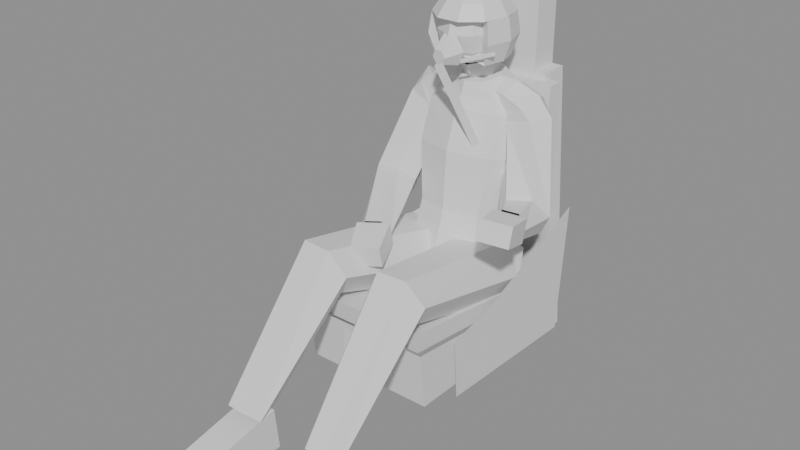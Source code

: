 # Source: pilot.blend  (saved by Blender 5.1.30; exported with 4.5.12 LTS)
import bpy
from mathutils import Matrix  # noqa: F401  (used for matrix-valued properties, if any)

bpy.ops.wm.read_factory_settings(use_empty=True)
scene = bpy.context.scene
scene.name = 'Scene'

# ---- materials (node trees are filled in below, after node groups)
mat_vehicle_pilot_suit = bpy.data.materials.new('VEHICLE_PILOT_SUIT')
mat_vehicle_pilot_suit.diffuse_color = (0.1559, 0.1779, 0.09759, 1.0)
mat_vehicle_pilot_helmet = bpy.data.materials.new('VEHICLE_PILOT_HELMET')
mat_vehicle_pilot_helmet.diffuse_color = (0.552, 0.5776, 0.5906, 1.0)
mat_vehicle_pilot_skin = bpy.data.materials.new('VEHICLE_PILOT_SKIN')
mat_vehicle_pilot_skin.diffuse_color = (0.6445, 0.3968, 0.2542, 1.0)
mat_vehicle_pilot_gear = bpy.data.materials.new('VEHICLE_PILOT_GEAR')
mat_vehicle_pilot_gear.diffuse_color = (0.2051, 0.2159, 0.227, 1.0)
mat_vehicle_plane_interior = bpy.data.materials.new('VEHICLE_PLANE_INTERIOR')
mat_vehicle_plane_interior.use_backface_culling = True
mat_vehicle_plane_interior.diffuse_color = (0.02, 0.02, 0.02, 1.0)
mat_vehicle_pilot_seat = bpy.data.materials.new('VEHICLE_PILOT_SEAT')
mat_vehicle_pilot_seat.diffuse_color = (0.33, 0.35, 0.37, 1.0)
mat_vehicle_pilot_seat_cushion = bpy.data.materials.new('VEHICLE_PILOT_SEAT_CUSHION')
mat_vehicle_pilot_seat_cushion.diffuse_color = (0.1, 0.12, 0.06, 1.0)
mat_vehicle_pilot_seat_handle = bpy.data.materials.new('VEHICLE_PILOT_SEAT_HANDLE')
mat_vehicle_pilot_seat_handle.diffuse_color = (0.7, 0.45, 0.02, 1.0)

# ---- material node trees
mat_vehicle_pilot_suit.use_nodes = True; mat_vehicle_pilot_suit.node_tree.nodes.clear()
_N = mat_vehicle_pilot_suit.node_tree.nodes; _L = mat_vehicle_pilot_suit.node_tree.links
n0 = _N.new('ShaderNodeBsdfPrincipled'); n0.name = 'Principled BSDF'; n0.location = (-200, 100)
n1 = _N.new('ShaderNodeOutputMaterial'); n1.name = 'Material Output'; n1.location = (200, 100)
_L.new(n0.outputs[0], n1.inputs[0])
n1.is_active_output = True
mat_vehicle_pilot_helmet.use_nodes = True; mat_vehicle_pilot_helmet.node_tree.nodes.clear()
_N = mat_vehicle_pilot_helmet.node_tree.nodes; _L = mat_vehicle_pilot_helmet.node_tree.links
n0 = _N.new('ShaderNodeBsdfPrincipled'); n0.name = 'Principled BSDF'; n0.location = (-200, 100)
n1 = _N.new('ShaderNodeOutputMaterial'); n1.name = 'Material Output'; n1.location = (200, 100)
_L.new(n0.outputs[0], n1.inputs[0])
n1.is_active_output = True
mat_vehicle_pilot_skin.use_nodes = True; mat_vehicle_pilot_skin.node_tree.nodes.clear()
_N = mat_vehicle_pilot_skin.node_tree.nodes; _L = mat_vehicle_pilot_skin.node_tree.links
n0 = _N.new('ShaderNodeBsdfPrincipled'); n0.name = 'Principled BSDF'; n0.location = (-200, 100)
n1 = _N.new('ShaderNodeOutputMaterial'); n1.name = 'Material Output'; n1.location = (200, 100)
_L.new(n0.outputs[0], n1.inputs[0])
n1.is_active_output = True
mat_vehicle_pilot_gear.use_nodes = True; mat_vehicle_pilot_gear.node_tree.nodes.clear()
_N = mat_vehicle_pilot_gear.node_tree.nodes; _L = mat_vehicle_pilot_gear.node_tree.links
n0 = _N.new('ShaderNodeBsdfPrincipled'); n0.name = 'Principled BSDF'; n0.location = (-200, 100)
n1 = _N.new('ShaderNodeOutputMaterial'); n1.name = 'Material Output'; n1.location = (200, 100)
_L.new(n0.outputs[0], n1.inputs[0])
n1.is_active_output = True
mat_vehicle_plane_interior.use_nodes = True; mat_vehicle_plane_interior.node_tree.nodes.clear()
_N = mat_vehicle_plane_interior.node_tree.nodes; _L = mat_vehicle_plane_interior.node_tree.links
n0 = _N.new('ShaderNodeBsdfPrincipled'); n0.name = 'Principled BSDF'; n0.location = (-200, 100)
n1 = _N.new('ShaderNodeOutputMaterial'); n1.name = 'Material Output'; n1.location = (200, 100)
_L.new(n0.outputs[0], n1.inputs[0])
n1.is_active_output = True
mat_vehicle_pilot_seat.use_nodes = True; mat_vehicle_pilot_seat.node_tree.nodes.clear()
_N = mat_vehicle_pilot_seat.node_tree.nodes; _L = mat_vehicle_pilot_seat.node_tree.links
n0 = _N.new('ShaderNodeBsdfPrincipled'); n0.name = 'Principled BSDF'; n0.location = (-200, 100)
n1 = _N.new('ShaderNodeOutputMaterial'); n1.name = 'Material Output'; n1.location = (200, 100)
_L.new(n0.outputs[0], n1.inputs[0])
n1.is_active_output = True
mat_vehicle_pilot_seat_cushion.use_nodes = True; mat_vehicle_pilot_seat_cushion.node_tree.nodes.clear()
_N = mat_vehicle_pilot_seat_cushion.node_tree.nodes; _L = mat_vehicle_pilot_seat_cushion.node_tree.links
n0 = _N.new('ShaderNodeBsdfPrincipled'); n0.name = 'Principled BSDF'; n0.location = (-200, 100)
n1 = _N.new('ShaderNodeOutputMaterial'); n1.name = 'Material Output'; n1.location = (200, 100)
_L.new(n0.outputs[0], n1.inputs[0])
n1.is_active_output = True
mat_vehicle_pilot_seat_handle.use_nodes = True; mat_vehicle_pilot_seat_handle.node_tree.nodes.clear()
_N = mat_vehicle_pilot_seat_handle.node_tree.nodes; _L = mat_vehicle_pilot_seat_handle.node_tree.links
n0 = _N.new('ShaderNodeBsdfPrincipled'); n0.name = 'Principled BSDF'; n0.location = (-200, 100)
n1 = _N.new('ShaderNodeOutputMaterial'); n1.name = 'Material Output'; n1.location = (200, 100)
_L.new(n0.outputs[0], n1.inputs[0])
n1.is_active_output = True

# ---- meshes
me_suit = bpy.data.meshes.new('Suit')
me_suit.from_pydata([(0.15, 0.07, -0.725), (0.1521, 0.08, -0.685), (0.1076, -0.003141, -0.6677), (0.1061, -0.008889, -0.7053), (9.315e-18, -0.03758, -0.6605), (9.185e-18, -0.04157, -0.6971), (-0.1076, -0.003141, -0.6677), (-0.1061, -0.008889, -0.7053), (-0.1521, 0.08, -0.685), (-0.15, 0.07, -0.725), (-0.1076, 0.1631, -0.7023), (-0.1061, 0.1489, -0.7447), (-2.794e-17, 0.1976, -0.7095), (-2.755e-17, 0.1816, -0.7529), (0.1076, 0.1631, -0.7023), (0.1061, 0.1489, -0.7447), (0.14, 0.1, -0.565), (0.099, 0.02682, -0.5524), (8.573e-18, -0.003489, -0.5472), (-0.099, 0.02682, -0.5524), (-0.14, 0.1, -0.565), (-0.099, 0.1732, -0.5776), (-2.572e-17, 0.2035, -0.5828), (0.099, 0.1732, -0.5776), (0.165, 0.13, -0.395), (0.1167, 0.04319, -0.3783), (1.01e-17, 0.007236, -0.3714), (-0.1167, 0.04319, -0.3783), (-0.165, 0.13, -0.395), (-0.1167, 0.2168, -0.4117), (-3.031e-17, 0.2528, -0.4186), (0.1167, 0.2168, -0.4117), (0.1583, 0.155, -0.275), (0.1119, 0.07794, -0.2635), (9.691e-18, 0.04602, -0.2587), (-0.1119, 0.07794, -0.2635), (-0.1583, 0.155, -0.275), (-0.1119, 0.2321, -0.2865), (-2.907e-17, 0.264, -0.2913), (0.1119, 0.2321, -0.2865), (0.1265, 0.16, -0.22), (0.08946, 0.09572, -0.2241), (7.747e-18, 0.0691, -0.2258), (-0.08946, 0.09572, -0.2241), (-0.1265, 0.16, -0.22), (-0.08946, 0.2243, -0.2159), (-2.324e-17, 0.2509, -0.2142), (0.08946, 0.2243, -0.2159), (0.075, 0.15, -0.175), (0.05303, 0.1017, -0.1857), (4.592e-18, 0.08167, -0.1902), (-0.05303, 0.1017, -0.1857), (-0.075, 0.15, -0.175), (-0.05303, 0.1983, -0.1643), (-1.378e-17, 0.2183, -0.1598), (0.05303, 0.1983, -0.1643), (0.0, 0.15, -0.175), (0.05147, 0.1531, -0.1748), (0.1208, 0.1593, -0.1803), (0.1104, 0.2129, -0.2062), (0.04574, 0.1994, -0.1928), (0.0896, 0.2156, -0.2629), (0.03426, 0.2063, -0.241), (0.0792, 0.1647, -0.2937), (0.02853, 0.1669, -0.2712), (0.0896, 0.1111, -0.2678), (0.03426, 0.1206, -0.2532), (0.1104, 0.1084, -0.2111), (0.04574, 0.1137, -0.205), (0.1906, 0.1639, -0.2092), (0.1678, 0.222, -0.2368), (0.1222, 0.2202, -0.2876), (0.0994, 0.1601, -0.3108), (0.1222, 0.102, -0.2832), (0.1678, 0.1038, -0.2324), (0.2316, 0.168, -0.2668), (0.1998, 0.2224, -0.2974), (0.1362, 0.2144, -0.3256), (0.1044, 0.152, -0.3232), (0.1362, 0.09765, -0.2926), (0.1998, 0.1056, -0.2644), (0.3038, 0.07307, -0.5047), (0.2694, 0.08745, -0.5678), (0.2006, 0.06439, -0.5781), (0.1662, 0.02693, -0.5253), (0.2006, 0.01255, -0.4622), (0.2694, 0.03561, -0.4519), (0.3214, -0.07589, -0.48), (0.2994, -0.09281, -0.5167), (0.2552, -0.1053, -0.5132), (0.2332, -0.1009, -0.4731), (0.2552, -0.084, -0.4364), (0.2994, -0.07149, -0.4399), (0.1771, 0.1509, -0.6731), (0.2115, 0.07872, -0.7224), (0.1558, 0.08276, -0.8207), (0.1285, 0.1834, -0.7542), (0.04424, 0.06405, -0.8233), (0.03147, 0.1625, -0.7662), (-0.01153, 0.04128, -0.7276), (-0.01706, 0.1091, -0.6969), (0.04424, 0.03724, -0.6293), (0.03147, 0.07658, -0.6158), (0.1558, 0.05595, -0.6267), (0.1285, 0.09749, -0.6038), (0.2189, -0.3555, -0.6236), (0.1744, -0.3355, -0.6981), (0.08556, -0.34, -0.6995), (0.04111, -0.3645, -0.6264), (0.08556, -0.3845, -0.5519), (0.1744, -0.38, -0.5505), (0.196, -0.6591, -0.9441), (0.168, -0.6242, -0.9777), (0.112, -0.6251, -0.9786), (0.08401, -0.6609, -0.9459), (0.112, -0.6958, -0.9123), (0.168, -0.6949, -0.9114), (-0.02853, 0.1669, -0.2712), (-0.0792, 0.1647, -0.2937), (-0.0896, 0.2156, -0.2629), (-0.03426, 0.2063, -0.241), (-0.1104, 0.2129, -0.2062), (-0.04574, 0.1994, -0.1928), (-0.1208, 0.1593, -0.1803), (-0.05147, 0.1531, -0.1748), (-0.1104, 0.1084, -0.2111), (-0.04574, 0.1137, -0.205), (-0.0896, 0.1111, -0.2678), (-0.03426, 0.1206, -0.2532), (-0.0994, 0.1601, -0.3108), (-0.1222, 0.2202, -0.2876), (-0.1678, 0.222, -0.2368), (-0.1906, 0.1639, -0.2092), (-0.1678, 0.1038, -0.2324), (-0.1222, 0.102, -0.2832), (-0.1027, 0.1529, -0.3207), (-0.1354, 0.2154, -0.324), (-0.2006, 0.2224, -0.2983), (-0.2333, 0.1671, -0.2693), (-0.2006, 0.1046, -0.266), (-0.1354, 0.09758, -0.2917), (-0.1478, 0.05831, -0.5181), (-0.1814, 0.09173, -0.5669), (-0.2486, 0.08343, -0.5738), (-0.2822, 0.04169, -0.5319), (-0.2486, 0.008267, -0.4831), (-0.1814, 0.01657, -0.4762), (-0.04929, -0.1704, -0.5722), (-0.06981, -0.1722, -0.6134), (-0.1108, -0.1926, -0.6177), (-0.1314, -0.2111, -0.5809), (-0.1108, -0.2093, -0.5398), (-0.06981, -0.1889, -0.5355), (0.01706, 0.1091, -0.6969), (0.01153, 0.04128, -0.7276), (-0.04424, 0.06405, -0.8233), (-0.03147, 0.1625, -0.7662), (-0.1558, 0.08276, -0.8207), (-0.1285, 0.1834, -0.7542), (-0.2115, 0.07872, -0.7224), (-0.1771, 0.1509, -0.6731), (-0.1558, 0.05595, -0.6267), (-0.1285, 0.09749, -0.6038), (-0.04424, 0.03724, -0.6293), (-0.03147, 0.07658, -0.6158), (-0.04111, -0.3645, -0.6264), (-0.08556, -0.34, -0.6995), (-0.1744, -0.3355, -0.6981), (-0.2189, -0.3555, -0.6236), (-0.1744, -0.38, -0.5505), (-0.08556, -0.3845, -0.5519), (-0.08401, -0.6609, -0.9459), (-0.112, -0.6251, -0.9786), (-0.168, -0.6242, -0.9777), (-0.196, -0.6591, -0.9441), (-0.168, -0.6949, -0.9114), (-0.112, -0.6958, -0.9123)], [], [(0, 1, 2), (0, 2, 3), (3, 2, 4), (3, 4, 5), (5, 4, 6), (5, 6, 7), (7, 6, 8), (7, 8, 9), (9, 8, 10), (9, 10, 11), (11, 10, 12), (11, 12, 13), (13, 12, 14), (13, 14, 15), (15, 14, 1), (15, 1, 0), (1, 16, 17), (1, 17, 2), (2, 17, 18), (2, 18, 4), (4, 18, 19), (4, 19, 6), (6, 19, 20), (6, 20, 8), (8, 20, 21), (8, 21, 10), (10, 21, 22), (10, 22, 12), (12, 22, 23), (12, 23, 14), (14, 23, 16), (14, 16, 1), (16, 24, 25), (16, 25, 17), (17, 25, 26), (17, 26, 18), (18, 26, 27), (18, 27, 19), (19, 27, 28), (19, 28, 20), (20, 28, 29), (20, 29, 21), (21, 29, 30), (21, 30, 22), (22, 30, 31), (22, 31, 23), (23, 31, 24), (23, 24, 16), (24, 32, 33), (24, 33, 25), (25, 33, 34), (25, 34, 26), (26, 34, 35), (26, 35, 27), (27, 35, 36), (27, 36, 28), (28, 36, 37), (28, 37, 29), (29, 37, 38), (29, 38, 30), (30, 38, 39), (30, 39, 31), (31, 39, 32), (31, 32, 24), (32, 40, 41), (32, 41, 33), (33, 41, 42), (33, 42, 34), (34, 42, 43), (34, 43, 35), (35, 43, 44), (35, 44, 36), (36, 44, 45), (36, 45, 37), (37, 45, 46), (37, 46, 38), (38, 46, 47), (38, 47, 39), (39, 47, 40), (39, 40, 32), (40, 48, 49), (40, 49, 41), (41, 49, 50), (41, 50, 42), (42, 50, 51), (42, 51, 43), (43, 51, 52), (43, 52, 44), (44, 52, 53), (44, 53, 45), (45, 53, 54), (45, 54, 46), (46, 54, 55), (46, 55, 47), (47, 55, 48), (47, 48, 40), (56, 48, 49), (56, 49, 50), (56, 50, 51), (56, 51, 52), (56, 52, 53), (56, 53, 54), (56, 54, 55), (56, 55, 48), (57, 58, 59), (57, 59, 60), (60, 59, 61), (60, 61, 62), (62, 61, 63), (62, 63, 64), (64, 63, 65), (64, 65, 66), (66, 65, 67), (66, 67, 68), (68, 67, 58), (68, 58, 57), (58, 69, 70), (58, 70, 59), (59, 70, 71), (59, 71, 61), (61, 71, 72), (61, 72, 63), (63, 72, 73), (63, 73, 65), (65, 73, 74), (65, 74, 67), (67, 74, 69), (67, 69, 58), (69, 75, 76), (69, 76, 70), (70, 76, 77), (70, 77, 71), (71, 77, 78), (71, 78, 72), (72, 78, 79), (72, 79, 73), (73, 79, 80), (73, 80, 74), (74, 80, 75), (74, 75, 69), (75, 81, 82), (75, 82, 76), (76, 82, 83), (76, 83, 77), (77, 83, 84), (77, 84, 78), (78, 84, 85), (78, 85, 79), (79, 85, 86), (79, 86, 80), (80, 86, 81), (80, 81, 75), (81, 87, 88), (81, 88, 82), (82, 88, 89), (82, 89, 83), (83, 89, 90), (83, 90, 84), (84, 90, 91), (84, 91, 85), (85, 91, 92), (85, 92, 86), (86, 92, 87), (86, 87, 81), (93, 94, 95), (93, 95, 96), (96, 95, 97), (96, 97, 98), (98, 97, 99), (98, 99, 100), (100, 99, 101), (100, 101, 102), (102, 101, 103), (102, 103, 104), (104, 103, 94), (104, 94, 93), (94, 105, 106), (94, 106, 95), (95, 106, 107), (95, 107, 97), (97, 107, 108), (97, 108, 99), (99, 108, 109), (99, 109, 101), (101, 109, 110), (101, 110, 103), (103, 110, 105), (103, 105, 94), (105, 111, 112), (105, 112, 106), (106, 112, 113), (106, 113, 107), (107, 113, 114), (107, 114, 108), (108, 114, 115), (108, 115, 109), (109, 115, 116), (109, 116, 110), (110, 116, 111), (110, 111, 105), (117, 118, 119), (117, 119, 120), (120, 119, 121), (120, 121, 122), (122, 121, 123), (122, 123, 124), (124, 123, 125), (124, 125, 126), (126, 125, 127), (126, 127, 128), (128, 127, 118), (128, 118, 117), (118, 129, 130), (118, 130, 119), (119, 130, 131), (119, 131, 121), (121, 131, 132), (121, 132, 123), (123, 132, 133), (123, 133, 125), (125, 133, 134), (125, 134, 127), (127, 134, 129), (127, 129, 118), (129, 135, 136), (129, 136, 130), (130, 136, 137), (130, 137, 131), (131, 137, 138), (131, 138, 132), (132, 138, 139), (132, 139, 133), (133, 139, 140), (133, 140, 134), (134, 140, 135), (134, 135, 129), (135, 141, 142), (135, 142, 136), (136, 142, 143), (136, 143, 137), (137, 143, 144), (137, 144, 138), (138, 144, 145), (138, 145, 139), (139, 145, 146), (139, 146, 140), (140, 146, 141), (140, 141, 135), (141, 147, 148), (141, 148, 142), (142, 148, 149), (142, 149, 143), (143, 149, 150), (143, 150, 144), (144, 150, 151), (144, 151, 145), (145, 151, 152), (145, 152, 146), (146, 152, 147), (146, 147, 141), (153, 154, 155), (153, 155, 156), (156, 155, 157), (156, 157, 158), (158, 157, 159), (158, 159, 160), (160, 159, 161), (160, 161, 162), (162, 161, 163), (162, 163, 164), (164, 163, 154), (164, 154, 153), (154, 165, 166), (154, 166, 155), (155, 166, 167), (155, 167, 157), (157, 167, 168), (157, 168, 159), (159, 168, 169), (159, 169, 161), (161, 169, 170), (161, 170, 163), (163, 170, 165), (163, 165, 154), (165, 171, 172), (165, 172, 166), (166, 172, 173), (166, 173, 167), (167, 173, 174), (167, 174, 168), (168, 174, 175), (168, 175, 169), (169, 175, 176), (169, 176, 170), (170, 176, 171), (170, 171, 165)])
me_suit.materials.append(mat_vehicle_pilot_suit)
me_suit.update()
me_helmet = bpy.data.meshes.new('Helmet')
me_helmet.from_pydata([(0.0, 0.12, 0.078), (-0.04449, 0.12, 0.06851), (-0.036, 0.0893, 0.06851), (-0.01375, 0.07032, 0.06851), (0.01375, 0.07032, 0.06851), (0.036, 0.0893, 0.06851), (0.04449, 0.12, 0.06851), (0.036, 0.1507, 0.06851), (0.01375, 0.1697, 0.06851), (-0.01375, 0.1697, 0.06851), (-0.036, 0.1507, 0.06851), (-0.06666, 0.06315, 0.04145), (-0.08239, 0.12, 0.04145), (-0.02546, 0.02801, 0.04145), (0.02546, 0.02801, 0.04145), (0.06666, 0.06315, 0.04145), (0.08239, 0.12, 0.04145), (0.06666, 0.1769, 0.04145), (0.02546, 0.212, 0.04145), (-0.02546, 0.212, 0.04145), (-0.06666, 0.1769, 0.04145), (-0.08743, 0.04543, 0.0008349), (-0.1081, 0.12, 0.0008349), (-0.0334, -0.0006609, 0.0008349), (0.0334, -0.0006609, 0.0008349), (0.08743, 0.04543, 0.0008349), (0.1081, 0.12, 0.0008349), (0.08743, 0.1946, 0.0008349), (0.0334, 0.2407, 0.0008349), (-0.0334, 0.2407, 0.0008349), (-0.08743, 0.1946, 0.0008349), (0.108, 0.1252, 0.0008349), (0.09094, 0.05145, 0.0008349), (0.1171, 0.1257, -0.06255), (0.09861, 0.04567, -0.06255), (0.08584, 0.1971, 0.0008349), (0.09308, 0.2036, -0.06255), (0.03255, 0.241, 0.0008349), (0.0353, 0.2512, -0.06255), (-0.03255, 0.241, 0.0008349), (-0.0353, 0.2512, -0.06255), (-0.08584, 0.1971, 0.0008349), (-0.09308, 0.2036, -0.06255), (-0.108, 0.1252, 0.0008349), (-0.1171, 0.1257, -0.06255), (-0.09094, 0.05145, 0.0008349), (-0.09861, 0.04567, -0.06255), (0.09679, 0.1247, -0.1228), (0.08152, 0.05856, -0.1228), (0.07695, 0.1891, -0.1228), (0.02918, 0.2284, -0.1228), (-0.02918, 0.2284, -0.1228), (-0.07695, 0.1891, -0.1228), (-0.09679, 0.1247, -0.1228), (-0.08152, 0.05856, -0.1228)], [], [(0, 1, 2), (0, 2, 3), (0, 3, 4), (0, 4, 5), (0, 5, 6), (0, 6, 7), (0, 7, 8), (0, 8, 9), (0, 9, 10), (0, 10, 1), (2, 1, 11), (1, 12, 11), (3, 2, 13), (2, 11, 13), (4, 3, 14), (3, 13, 14), (5, 4, 15), (4, 14, 15), (6, 5, 16), (5, 15, 16), (7, 6, 17), (6, 16, 17), (8, 7, 18), (7, 17, 18), (9, 8, 19), (8, 18, 19), (10, 9, 20), (9, 19, 20), (1, 10, 12), (10, 20, 12), (11, 12, 21), (12, 22, 21), (13, 11, 23), (11, 21, 23), (14, 13, 24), (13, 23, 24), (15, 14, 25), (14, 24, 25), (16, 15, 26), (15, 25, 26), (17, 16, 27), (16, 26, 27), (18, 17, 28), (17, 27, 28), (19, 18, 29), (18, 28, 29), (20, 19, 30), (19, 29, 30), (12, 20, 22), (20, 30, 22), (31, 32, 33), (32, 34, 33), (35, 31, 36), (31, 33, 36), (37, 35, 38), (35, 36, 38), (39, 37, 40), (37, 38, 40), (41, 39, 42), (39, 40, 42), (43, 41, 44), (41, 42, 44), (45, 43, 46), (43, 44, 46), (33, 34, 47), (34, 48, 47), (36, 33, 49), (33, 47, 49), (38, 36, 50), (36, 49, 50), (40, 38, 51), (38, 50, 51), (42, 40, 52), (40, 51, 52), (44, 42, 53), (42, 52, 53), (46, 44, 54), (44, 53, 54)])
me_helmet.materials.append(mat_vehicle_pilot_helmet)
me_helmet.update()
me_face = bpy.data.meshes.new('Face')
me_face.from_pydata([(-0.05021, 0.04376, 0.008), (-0.07101, 0.105, 0.008), (-0.05798, 0.03429, -0.042), (-0.082, 0.105, -0.042), (-4.348e-18, 0.0184, 0.008), (-5.021e-18, 0.005, -0.042), (0.05021, 0.04376, 0.008), (0.05798, 0.03429, -0.042), (0.07101, 0.105, 0.008), (0.082, 0.105, -0.042), (-0.05021, 0.04376, -0.092), (-0.07101, 0.105, -0.092), (-4.348e-18, 0.0184, -0.092), (0.05021, 0.04376, -0.092), (0.07101, 0.105, -0.092), (0.05021, 0.1662, -0.092), (0.05798, 0.1757, -0.042), (1.305e-17, 0.1916, -0.092), (1.506e-17, 0.205, -0.042), (-0.05021, 0.1662, -0.092), (-0.05798, 0.1757, -0.042), (-0.02899, 0.06964, -0.1286), (-0.041, 0.105, -0.1286), (-2.511e-18, 0.055, -0.1286), (0.02899, 0.06964, -0.1286), (0.041, 0.105, -0.1286), (0.02899, 0.1404, -0.1286), (7.532e-18, 0.155, -0.1286), (-0.02899, 0.1404, -0.1286), (0.0, 0.105, -0.142), (0.0, 0.1349, -0.245), (0.04677, 0.1109, -0.1321), (0.0485, 0.16, -0.2325), (0.04677, 0.1591, -0.1079), (0.0485, 0.21, -0.2075), (6.613e-18, 0.1833, -0.09585), (6.858e-18, 0.2351, -0.195), (-0.04677, 0.1591, -0.1079), (-0.0485, 0.21, -0.2075), (-0.04677, 0.1109, -0.1321), (-0.0485, 0.16, -0.2325), (-1.323e-17, 0.0867, -0.1441)], [], [(0, 1, 2), (1, 3, 2), (4, 0, 5), (0, 2, 5), (6, 4, 7), (4, 5, 7), (8, 6, 9), (6, 7, 9), (2, 3, 10), (3, 11, 10), (5, 2, 12), (2, 10, 12), (7, 5, 13), (5, 12, 13), (9, 7, 14), (7, 13, 14), (9, 14, 15), (16, 15, 17), (18, 17, 19), (20, 19, 11), (10, 11, 21), (11, 22, 21), (12, 10, 23), (10, 21, 23), (13, 12, 24), (12, 23, 24), (14, 13, 25), (13, 24, 25), (15, 14, 26), (14, 25, 26), (17, 15, 27), (15, 26, 27), (19, 17, 28), (17, 27, 28), (11, 19, 22), (19, 28, 22), (21, 22, 29), (23, 21, 29), (24, 23, 29), (25, 24, 29), (26, 25, 29), (27, 26, 29), (28, 27, 29), (22, 28, 29), (41, 30, 31), (30, 32, 31), (31, 32, 33), (32, 34, 33), (33, 34, 35), (34, 36, 35), (35, 36, 37), (36, 38, 37), (37, 38, 39), (38, 40, 39), (39, 40, 41), (40, 30, 41)])
me_face.materials.append(mat_vehicle_pilot_skin)
me_face.update()
me_maskhose = bpy.data.meshes.new('MaskHose')
me_maskhose.from_pydata([(0.042, 0.02, -0.084), (0.02, -0.034, -0.092), (0.01, -0.03108, -0.1117), (0.021, 0.02609, -0.1251), (-0.01, -0.03108, -0.1117), (-0.021, 0.02609, -0.1251), (-0.02, -0.034, -0.092), (-0.042, 0.02, -0.084), (-0.01, -0.03692, -0.0723), (-0.021, 0.01391, -0.04288), (0.01, -0.03692, -0.0723), (0.021, 0.01391, -0.04288), (0.0, -0.034, -0.092), (-0.04, 0.007, -0.111), (-0.11, 0.065, -0.091), (-0.11, 0.065, -0.079), (-0.04, 0.007, -0.099), (0.04, 0.007, -0.111), (0.11, 0.065, -0.091), (0.11, 0.065, -0.079), (0.04, 0.007, -0.099), (0.01351, -0.03422, -0.1046), (0.04845, 0.00875, -0.2263), (0.02828, 0.02211, -0.228), (-0.006757, -0.02096, -0.1057), (0.02828, -0.0008608, -0.2357), (-0.006757, -0.04383, -0.1138), (0.1134, 0.07372, -0.4261), (0.09331, 0.08717, -0.4282), (0.09331, 0.06411, -0.4357)], [], [(0, 1, 2), (0, 2, 3), (3, 2, 4), (3, 4, 5), (5, 4, 6), (5, 6, 7), (7, 6, 8), (7, 8, 9), (9, 8, 10), (9, 10, 11), (11, 10, 1), (11, 1, 0), (12, 1, 2), (12, 2, 4), (12, 4, 6), (12, 6, 8), (12, 8, 10), (12, 10, 1), (13, 14, 15), (13, 15, 16), (17, 18, 19), (17, 19, 20), (21, 22, 23), (21, 23, 24), (24, 23, 25), (24, 25, 26), (26, 25, 22), (26, 22, 21), (22, 27, 28), (22, 28, 23), (23, 28, 29), (23, 29, 25), (25, 29, 27), (25, 27, 22)])
me_maskhose.materials.append(mat_vehicle_pilot_gear)
me_maskhose.update()
me_paddingglovesboots = bpy.data.meshes.new('PaddingGlovesBoots')
me_paddingglovesboots.from_pydata([(-0.09094, 0.05145, 0.0008349), (-0.08743, 0.04543, 0.0008349), (-0.0608, 0.06358, -0.01222), (-0.06277, 0.06804, -0.01243), (-0.0334, -0.0006609, 0.0008349), (-0.02483, 0.02645, -0.01016), (0.0334, -0.0006609, 0.0008349), (0.02483, 0.02645, -0.01016), (0.08743, 0.04543, 0.0008349), (0.0608, 0.06358, -0.01222), (0.09094, 0.05145, 0.0008349), (0.06277, 0.06804, -0.01243), (0.09861, 0.04567, -0.06255), (0.06542, 0.06564, -0.05563), (0.08152, 0.05856, -0.1228), (0.05385, 0.07432, -0.09536), (0.0357, 0.03981, -0.1041), (0.03213, 0.04633, -0.09788), (-4.65e-18, 0.02761, -0.1053), (-4.185e-18, 0.03535, -0.09899), (-0.0357, 0.03981, -0.1041), (-0.03213, 0.04633, -0.09788), (-0.08152, 0.05856, -0.1228), (-0.05385, 0.07432, -0.09536), (-0.09861, 0.04567, -0.06255), (-0.06542, 0.06564, -0.05563), (0.09679, 0.1247, -0.1228), (0.03994, 0.1278, -0.1228), (0.03008, 0.1036, -0.1228), (0.07695, 0.1891, -0.1228), (0.03172, 0.1544, -0.1228), (0.02918, 0.2284, -0.1228), (0.01137, 0.1684, -0.1228), (-0.02918, 0.2284, -0.1228), (-0.01137, 0.1684, -0.1228), (-0.07695, 0.1891, -0.1228), (-0.03172, 0.1544, -0.1228), (-0.09679, 0.1247, -0.1228), (-0.03994, 0.1278, -0.1228), (-0.03008, 0.1036, -0.1228), (0.3224, -0.08498, -0.5138), (0.3486, -0.1867, -0.4804), (0.2681, -0.2095, -0.474), (0.2322, -0.1106, -0.5067), (0.2681, -0.1935, -0.4162), (0.2322, -0.09183, -0.4393), (0.3486, -0.1706, -0.4226), (0.3224, -0.06625, -0.4464), (0.2773, -0.08841, -0.4766), (0.3084, -0.1901, -0.4483), (0.19, -0.5935, -1.07), (0.188, -0.846, -1.07), (0.092, -0.846, -1.07), (0.09, -0.5935, -1.07), (0.092, -0.854, -0.9902), (0.09, -0.6065, -0.9403), (0.188, -0.854, -0.9902), (0.19, -0.6065, -0.9403), (0.14, -0.6, -1.005), (0.14, -0.85, -1.03), (-0.0484, -0.1627, -0.6064), (-0.003166, -0.2619, -0.6225), (-0.07811, -0.299, -0.6305), (-0.1323, -0.2042, -0.6153), (-0.07811, -0.3115, -0.5718), (-0.1323, -0.2188, -0.5468), (-0.003166, -0.2744, -0.5638), (-0.0484, -0.1773, -0.5379), (-0.09033, -0.1907, -0.5766), (-0.04064, -0.2867, -0.5972), (-0.09, -0.5935, -1.07), (-0.092, -0.846, -1.07), (-0.188, -0.846, -1.07), (-0.19, -0.5935, -1.07), (-0.188, -0.854, -0.9902), (-0.19, -0.6065, -0.9403), (-0.092, -0.854, -0.9902), (-0.09, -0.6065, -0.9403), (-0.14, -0.6, -1.005), (-0.14, -0.85, -1.03)], [], [(0, 1, 2), (0, 2, 3), (1, 4, 5), (1, 5, 2), (4, 6, 7), (4, 7, 5), (6, 8, 9), (6, 9, 7), (8, 10, 11), (8, 11, 9), (10, 12, 13), (10, 13, 11), (12, 14, 15), (12, 15, 13), (14, 16, 17), (14, 17, 15), (16, 18, 19), (16, 19, 17), (18, 20, 21), (18, 21, 19), (20, 22, 23), (20, 23, 21), (22, 24, 25), (22, 25, 23), (24, 0, 3), (24, 3, 25), (14, 26, 27), (14, 27, 28), (26, 29, 30), (26, 30, 27), (29, 31, 32), (29, 32, 30), (31, 33, 34), (31, 34, 32), (33, 35, 36), (33, 36, 34), (35, 37, 38), (35, 38, 36), (37, 22, 39), (37, 39, 38), (14, 15, 28), (22, 23, 39), (40, 41, 42), (40, 42, 43), (43, 42, 44), (43, 44, 45), (45, 44, 46), (45, 46, 47), (47, 46, 41), (47, 41, 40), (48, 43, 40), (49, 41, 42), (48, 45, 43), (49, 42, 44), (48, 47, 45), (49, 44, 46), (48, 40, 47), (49, 46, 41), (50, 51, 52), (50, 52, 53), (53, 52, 54), (53, 54, 55), (55, 54, 56), (55, 56, 57), (57, 56, 51), (57, 51, 50), (58, 53, 50), (59, 51, 52), (58, 55, 53), (59, 52, 54), (58, 57, 55), (59, 54, 56), (58, 50, 57), (59, 56, 51), (60, 61, 62), (60, 62, 63), (63, 62, 64), (63, 64, 65), (65, 64, 66), (65, 66, 67), (67, 66, 61), (67, 61, 60), (68, 63, 60), (69, 61, 62), (68, 65, 63), (69, 62, 64), (68, 67, 65), (69, 64, 66), (68, 60, 67), (69, 66, 61), (70, 71, 72), (70, 72, 73), (73, 72, 74), (73, 74, 75), (75, 74, 76), (75, 76, 77), (77, 76, 71), (77, 71, 70), (78, 73, 70), (79, 71, 72), (78, 75, 73), (79, 72, 74), (78, 77, 75), (79, 74, 76), (78, 70, 77), (79, 76, 71)])
me_paddingglovesboots.materials.append(mat_vehicle_plane_interior)
me_paddingglovesboots.update()
me_ejectionseat = bpy.data.meshes.new('EjectionSeat')
me_ejectionseat.from_pydata([(-0.2, -0.33, -0.95), (-0.2, 0.25, -0.95), (-0.2, 0.25, -0.84), (-0.2, -0.35, -0.78), (0.2, -0.33, -0.95), (0.2, 0.25, -0.95), (0.2, 0.25, -0.84), (0.2, -0.35, -0.78), (-0.18, -0.335, -0.785), (-0.18, 0.265, -0.85), (-0.16, 0.318, -0.22), (-0.16, 0.268, -0.22), (-0.18, 0.218, -0.8), (-0.18, -0.345, -0.725), (0.18, -0.335, -0.785), (0.18, 0.265, -0.85), (0.16, 0.318, -0.22), (0.16, 0.268, -0.22), (0.18, 0.218, -0.8), (0.18, -0.345, -0.725), (-0.2, 0.262, -1.0), (-0.2, 0.33, -1.0), (-0.12, 0.39, -0.2), (-0.12, 0.3, -0.2), (0.2, 0.262, -1.0), (0.2, 0.33, -1.0), (0.12, 0.39, -0.2), (0.12, 0.3, -0.2), (-0.085, 0.3, -0.2), (-0.085, 0.39, -0.2), (-0.085, 0.39, 0.068), (-0.085, 0.3, 0.068), (0.085, 0.3, -0.2), (0.085, 0.39, -0.2), (0.085, 0.39, 0.068), (0.085, 0.3, 0.068), (0.21, -0.2, -0.985), (0.21, 0.3, -1.0), (0.21, 0.335, -0.6), (0.21, -0.05, -0.76), (0.21, -0.215, -0.8), (-0.21, -0.2, -0.985), (-0.21, 0.3, -1.0), (-0.21, 0.335, -0.6), (-0.21, -0.05, -0.76), (-0.21, -0.215, -0.8), (-0.05, -0.37, -0.85), (0.05, -0.37, -0.85), (0.05, -0.37, -0.78), (-0.05, -0.37, -0.78)], [], [(3, 2, 1, 0), (4, 5, 6, 7), (3, 0, 4, 7), (13, 12, 11, 10, 9, 8), (14, 15, 16, 17, 18, 19), (10, 11, 17, 16), (11, 12, 18, 17), (12, 13, 19, 18), (13, 8, 14, 19), (23, 22, 21, 20), (24, 25, 26, 27), (21, 22, 26, 25), (22, 23, 27, 26), (23, 20, 24, 27), (31, 30, 29, 28), (32, 33, 34, 35), (29, 30, 34, 33), (30, 31, 35, 34), (31, 28, 32, 35), (36, 37, 38, 39, 40), (41, 42, 43, 44, 45), (46, 49, 48, 47)])
me_ejectionseat.polygons.foreach_set('material_index', [2, 2, 2, 1, 1, 1, 1, 1, 1, 0, 0, 0, 0, 0, 0, 0, 0, 0, 0, 0, 0, 2])
me_ejectionseat.materials.append(mat_vehicle_pilot_seat)
me_ejectionseat.materials.append(mat_vehicle_pilot_seat_cushion)
me_ejectionseat.materials.append(mat_vehicle_pilot_seat_handle)
me_ejectionseat.update()

# ---- objects
ob_suit = bpy.data.objects.new('Suit', me_suit)
ob_helmet = bpy.data.objects.new('Helmet', me_helmet)
ob_face = bpy.data.objects.new('Face', me_face)
ob_maskhose = bpy.data.objects.new('MaskHose', me_maskhose)
ob_paddingglovesboots = bpy.data.objects.new('PaddingGlovesBoots', me_paddingglovesboots)
ob_ejectionseat = bpy.data.objects.new('EjectionSeat', me_ejectionseat)

# ---- transforms, parenting, visibility, modifiers, constraints
ob_suit.location = (0.0, 0.0, 0.0)
ob_helmet.location = (0.0, 0.0, 0.0)
ob_face.location = (0.0, 0.0, 0.0)
ob_maskhose.location = (0.0, 0.0, 0.0)
ob_paddingglovesboots.location = (0.0, 0.0, 0.0)
ob_ejectionseat.location = (0.0, 0.0, 0.0)

# ---- collection membership
scene.collection.objects.link(ob_suit)
scene.collection.objects.link(ob_helmet)
scene.collection.objects.link(ob_face)
scene.collection.objects.link(ob_maskhose)
scene.collection.objects.link(ob_paddingglovesboots)
scene.collection.objects.link(ob_ejectionseat)

# ---- scene / render settings (as saved in the file)
scene.frame_start = 1; scene.frame_end = 250; scene.frame_set(1)
scene.render.engine = 'BLENDER_EEVEE_NEXT'
scene.render.bake_bias = 0.0
scene.render.bake_samples = 0
scene.cycles.sampling_pattern = 'TABULATED_SOBOL'
scene.eevee.use_volume_custom_range = False
bpy.context.view_layer.update()

# ---- added for rendering (the .blend has no active camera and no usable light): camera, sun + grey world if the file has none
cam_auto = bpy.data.cameras.new('AutoCamera')
cam_auto.lens = 50.0
cam_auto.sensor_width = 36.0
cam_auto.clip_end = 1000.0
ob_auto_camera = bpy.data.objects.new('AutoCamera', cam_auto)
scene.collection.objects.link(ob_auto_camera)
ob_auto_camera.location = (1.70451, -2.23751, 0.841113)
ob_auto_camera.rotation_euler = (1.09748, -7.21219e-08, 0.694738)
scene.camera = ob_auto_camera
light_auto_sun = bpy.data.lights.new('AutoSun', 'SUN')
light_auto_sun.energy = 3.0
light_auto_sun.angle = 0.0523599
ob_auto_sun = bpy.data.objects.new('AutoSun', light_auto_sun)
scene.collection.objects.link(ob_auto_sun)
ob_auto_sun.rotation_euler = (0.872665, 0.174533, 0.523599)
if scene.world is None:
    world_auto = bpy.data.worlds.new('AutoWorld')
    world_auto.color = (0.3, 0.3, 0.3)
    scene.world = world_auto
bpy.context.view_layer.update()
